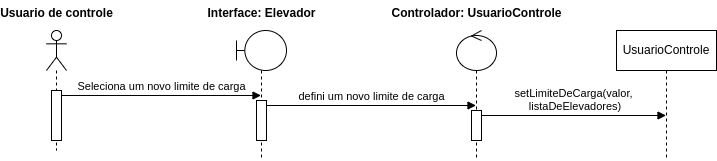

The diagram above was exported from draw.io. Its source (the exported page's mxGraphModel, read from the mxfile embedded in the PNG):
<mxGraphModel dx="838" dy="476" grid="1" gridSize="10" guides="1" tooltips="1" connect="1" arrows="1" fold="1" page="1" pageScale="1" pageWidth="850" pageHeight="1100" math="0" shadow="0">
  <root>
    <mxCell id="0" />
    <mxCell id="1" parent="0" />
    <mxCell id="Vp8CCWYmAUbRr65KoWN8-1" value="" style="shape=umlLifeline;perimeter=lifelinePerimeter;whiteSpace=wrap;html=1;container=1;dropTarget=0;collapsible=0;recursiveResize=0;outlineConnect=0;portConstraint=eastwest;newEdgeStyle={&quot;curved&quot;:0,&quot;rounded&quot;:0};participant=umlActor;" parent="1" vertex="1">
      <mxGeometry x="70" y="40" width="20" height="120" as="geometry" />
    </mxCell>
    <mxCell id="_Xgcm4Cn9JO7W3nu9Q7I-8" value="" style="html=1;points=[[0,0,0,0,5],[0,1,0,0,-5],[1,0,0,0,5],[1,1,0,0,-5]];perimeter=orthogonalPerimeter;outlineConnect=0;targetShapes=umlLifeline;portConstraint=eastwest;newEdgeStyle={&quot;curved&quot;:0,&quot;rounded&quot;:0};" vertex="1" parent="Vp8CCWYmAUbRr65KoWN8-1">
      <mxGeometry x="5" y="60" width="10" height="50" as="geometry" />
    </mxCell>
    <mxCell id="Vp8CCWYmAUbRr65KoWN8-2" value="Usuario de controle" style="text;align=center;fontStyle=1;verticalAlign=middle;spacingLeft=3;spacingRight=3;strokeColor=none;rotatable=0;points=[[0,0.5],[1,0.5]];portConstraint=eastwest;html=1;" parent="1" vertex="1">
      <mxGeometry x="40" y="10" width="80" height="26" as="geometry" />
    </mxCell>
    <mxCell id="Vp8CCWYmAUbRr65KoWN8-4" value="" style="shape=umlLifeline;perimeter=lifelinePerimeter;whiteSpace=wrap;html=1;container=1;dropTarget=0;collapsible=0;recursiveResize=0;outlineConnect=0;portConstraint=eastwest;newEdgeStyle={&quot;curved&quot;:0,&quot;rounded&quot;:0};participant=umlBoundary;" parent="1" vertex="1">
      <mxGeometry x="260" y="40" width="50" height="130" as="geometry" />
    </mxCell>
    <mxCell id="_Xgcm4Cn9JO7W3nu9Q7I-9" value="" style="html=1;points=[[0,0,0,0,5],[0,1,0,0,-5],[1,0,0,0,5],[1,1,0,0,-5]];perimeter=orthogonalPerimeter;outlineConnect=0;targetShapes=umlLifeline;portConstraint=eastwest;newEdgeStyle={&quot;curved&quot;:0,&quot;rounded&quot;:0};" vertex="1" parent="Vp8CCWYmAUbRr65KoWN8-4">
      <mxGeometry x="20" y="70" width="10" height="40" as="geometry" />
    </mxCell>
    <mxCell id="Vp8CCWYmAUbRr65KoWN8-5" value="Interface: Elevador" style="text;align=center;fontStyle=1;verticalAlign=middle;spacingLeft=3;spacingRight=3;strokeColor=none;rotatable=0;points=[[0,0.5],[1,0.5]];portConstraint=eastwest;html=1;" parent="1" vertex="1">
      <mxGeometry x="245" y="10" width="80" height="26" as="geometry" />
    </mxCell>
    <mxCell id="Vp8CCWYmAUbRr65KoWN8-6" value="" style="shape=umlLifeline;perimeter=lifelinePerimeter;whiteSpace=wrap;html=1;container=1;dropTarget=0;collapsible=0;recursiveResize=0;outlineConnect=0;portConstraint=eastwest;newEdgeStyle={&quot;curved&quot;:0,&quot;rounded&quot;:0};participant=umlControl;" parent="1" vertex="1">
      <mxGeometry x="480" y="40" width="40" height="130" as="geometry" />
    </mxCell>
    <mxCell id="_Xgcm4Cn9JO7W3nu9Q7I-11" value="" style="html=1;points=[[0,0,0,0,5],[0,1,0,0,-5],[1,0,0,0,5],[1,1,0,0,-5]];perimeter=orthogonalPerimeter;outlineConnect=0;targetShapes=umlLifeline;portConstraint=eastwest;newEdgeStyle={&quot;curved&quot;:0,&quot;rounded&quot;:0};" vertex="1" parent="Vp8CCWYmAUbRr65KoWN8-6">
      <mxGeometry x="15" y="80" width="10" height="30" as="geometry" />
    </mxCell>
    <mxCell id="Vp8CCWYmAUbRr65KoWN8-7" value="Controlador: UsuarioControle" style="text;align=center;fontStyle=1;verticalAlign=middle;spacingLeft=3;spacingRight=3;strokeColor=none;rotatable=0;points=[[0,0.5],[1,0.5]];portConstraint=eastwest;html=1;" parent="1" vertex="1">
      <mxGeometry x="460" y="10" width="80" height="26" as="geometry" />
    </mxCell>
    <mxCell id="Vp8CCWYmAUbRr65KoWN8-13" value="UsuarioControle" style="shape=umlLifeline;perimeter=lifelinePerimeter;whiteSpace=wrap;html=1;container=1;dropTarget=0;collapsible=0;recursiveResize=0;outlineConnect=0;portConstraint=eastwest;newEdgeStyle={&quot;curved&quot;:0,&quot;rounded&quot;:0};" parent="1" vertex="1">
      <mxGeometry x="640" y="40" width="100" height="130" as="geometry" />
    </mxCell>
    <mxCell id="_Xgcm4Cn9JO7W3nu9Q7I-7" value="Seleciona um novo limite de carga" style="html=1;verticalAlign=bottom;endArrow=block;curved=0;rounded=0;exitX=1;exitY=0;exitDx=0;exitDy=5;exitPerimeter=0;" edge="1" parent="1" source="_Xgcm4Cn9JO7W3nu9Q7I-8" target="Vp8CCWYmAUbRr65KoWN8-4">
      <mxGeometry width="80" relative="1" as="geometry">
        <mxPoint x="390" y="170" as="sourcePoint" />
        <mxPoint x="470" y="170" as="targetPoint" />
      </mxGeometry>
    </mxCell>
    <mxCell id="_Xgcm4Cn9JO7W3nu9Q7I-10" value="defini um novo limite de carga" style="html=1;verticalAlign=bottom;endArrow=block;curved=0;rounded=0;exitX=1;exitY=0;exitDx=0;exitDy=5;exitPerimeter=0;" edge="1" parent="1" source="_Xgcm4Cn9JO7W3nu9Q7I-9" target="Vp8CCWYmAUbRr65KoWN8-6">
      <mxGeometry width="80" relative="1" as="geometry">
        <mxPoint x="350" y="130" as="sourcePoint" />
        <mxPoint x="430" y="130" as="targetPoint" />
      </mxGeometry>
    </mxCell>
    <mxCell id="_Xgcm4Cn9JO7W3nu9Q7I-12" value="setLimiteDeCarga(valor,&lt;div&gt;&amp;nbsp;listaDeElevadores)&lt;/div&gt;" style="html=1;verticalAlign=bottom;endArrow=block;curved=0;rounded=0;exitX=1;exitY=0;exitDx=0;exitDy=5;exitPerimeter=0;" edge="1" parent="1" source="_Xgcm4Cn9JO7W3nu9Q7I-11" target="Vp8CCWYmAUbRr65KoWN8-13">
      <mxGeometry width="80" relative="1" as="geometry">
        <mxPoint x="550" y="130" as="sourcePoint" />
        <mxPoint x="630" y="130" as="targetPoint" />
      </mxGeometry>
    </mxCell>
  </root>
</mxGraphModel>